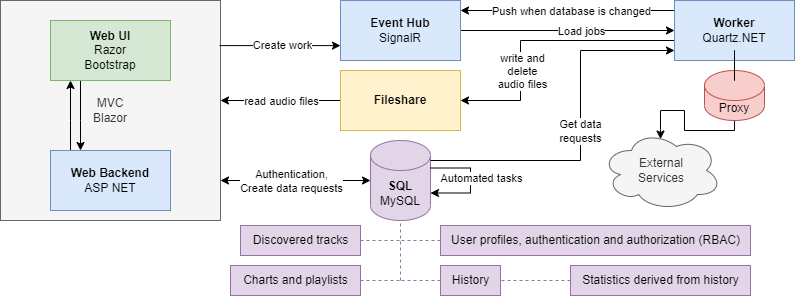

The diagram above was exported from draw.io. Its source (the exported page's mxGraphModel, read from the mxfile embedded in the PNG):
<mxGraphModel dx="1760" dy="967" grid="1" gridSize="10" guides="1" tooltips="1" connect="1" arrows="1" fold="1" page="1" pageScale="1" pageWidth="850" pageHeight="1100" math="0" shadow="0">
  <root>
    <mxCell id="0" />
    <mxCell id="1" parent="0" />
    <mxCell id="XBX1hMso0Ej6GbAS1OeP-2" value="&lt;b&gt;SQL&lt;/b&gt;&lt;br&gt;MySQL" style="shape=cylinder3;whiteSpace=wrap;html=1;boundedLbl=1;backgroundOutline=1;size=15;fillColor=#e1d5e7;strokeColor=#9673a6;" parent="1" vertex="1">
      <mxGeometry x="310" y="440" width="60" height="80" as="geometry" />
    </mxCell>
    <mxCell id="XBX1hMso0Ej6GbAS1OeP-3" value="MVC&lt;br&gt;Blazor" style="whiteSpace=wrap;html=1;aspect=fixed;fillColor=#f5f5f5;strokeColor=#666666;fontColor=#333333;" parent="1" vertex="1">
      <mxGeometry x="-60" y="300" width="220" height="220" as="geometry" />
    </mxCell>
    <mxCell id="XBX1hMso0Ej6GbAS1OeP-13" style="edgeStyle=orthogonalEdgeStyle;rounded=0;orthogonalLoop=1;jettySize=auto;html=1;" parent="1" source="XBX1hMso0Ej6GbAS1OeP-4" target="XBX1hMso0Ej6GbAS1OeP-8" edge="1">
      <mxGeometry relative="1" as="geometry">
        <Array as="points">
          <mxPoint x="20" y="420" />
          <mxPoint x="20" y="420" />
        </Array>
      </mxGeometry>
    </mxCell>
    <mxCell id="XBX1hMso0Ej6GbAS1OeP-4" value="&lt;b&gt;Web UI&lt;/b&gt;&lt;br&gt;Razor&lt;br&gt;Bootstrap" style="rounded=0;whiteSpace=wrap;html=1;fillColor=#d5e8d4;strokeColor=#82b366;" parent="1" vertex="1">
      <mxGeometry x="-10" y="320" width="120" height="60" as="geometry" />
    </mxCell>
    <mxCell id="XBX1hMso0Ej6GbAS1OeP-14" style="edgeStyle=orthogonalEdgeStyle;rounded=0;orthogonalLoop=1;jettySize=auto;html=1;" parent="1" source="XBX1hMso0Ej6GbAS1OeP-7" edge="1">
      <mxGeometry relative="1" as="geometry">
        <mxPoint x="160" y="400" as="targetPoint" />
        <Array as="points">
          <mxPoint x="160" y="400" />
        </Array>
      </mxGeometry>
    </mxCell>
    <mxCell id="XBX1hMso0Ej6GbAS1OeP-21" value="read audio files" style="edgeLabel;html=1;align=center;verticalAlign=middle;resizable=0;points=[];" parent="XBX1hMso0Ej6GbAS1OeP-14" vertex="1" connectable="0">
      <mxGeometry x="-0.0667" relative="1" as="geometry">
        <mxPoint x="-4" as="offset" />
      </mxGeometry>
    </mxCell>
    <mxCell id="XBX1hMso0Ej6GbAS1OeP-7" value="&lt;b&gt;Fileshare&lt;/b&gt;" style="rounded=0;whiteSpace=wrap;html=1;fillColor=#fff2cc;strokeColor=#d6b656;" parent="1" vertex="1">
      <mxGeometry x="280" y="370" width="120" height="60" as="geometry" />
    </mxCell>
    <mxCell id="XBX1hMso0Ej6GbAS1OeP-9" style="edgeStyle=orthogonalEdgeStyle;rounded=0;orthogonalLoop=1;jettySize=auto;html=1;" parent="1" source="XBX1hMso0Ej6GbAS1OeP-8" target="XBX1hMso0Ej6GbAS1OeP-4" edge="1">
      <mxGeometry relative="1" as="geometry">
        <Array as="points">
          <mxPoint x="10" y="420" />
          <mxPoint x="10" y="420" />
        </Array>
      </mxGeometry>
    </mxCell>
    <mxCell id="XBX1hMso0Ej6GbAS1OeP-10" style="edgeStyle=orthogonalEdgeStyle;rounded=0;orthogonalLoop=1;jettySize=auto;html=1;startArrow=classic;startFill=1;" parent="1" target="XBX1hMso0Ej6GbAS1OeP-2" edge="1">
      <mxGeometry relative="1" as="geometry">
        <Array as="points">
          <mxPoint x="160" y="480" />
        </Array>
        <mxPoint x="160" y="480" as="sourcePoint" />
      </mxGeometry>
    </mxCell>
    <mxCell id="XBX1hMso0Ej6GbAS1OeP-24" value="Authentication,&lt;br&gt;Create data requests" style="edgeLabel;html=1;align=center;verticalAlign=middle;resizable=0;points=[];" parent="XBX1hMso0Ej6GbAS1OeP-10" vertex="1" connectable="0">
      <mxGeometry x="0.27" relative="1" as="geometry">
        <mxPoint x="-25" as="offset" />
      </mxGeometry>
    </mxCell>
    <mxCell id="zjmtzyWZVCxw6TsgSJ_X-13" style="edgeStyle=orthogonalEdgeStyle;rounded=0;orthogonalLoop=1;jettySize=auto;html=1;startArrow=none;startFill=0;endArrow=classic;endFill=1;exitX=0.996;exitY=0.205;exitDx=0;exitDy=0;exitPerimeter=0;" parent="1" source="XBX1hMso0Ej6GbAS1OeP-3" target="XBX1hMso0Ej6GbAS1OeP-6" edge="1">
      <mxGeometry relative="1" as="geometry">
        <mxPoint x="160" y="330" as="sourcePoint" />
        <Array as="points">
          <mxPoint x="220" y="345" />
          <mxPoint x="220" y="345" />
        </Array>
      </mxGeometry>
    </mxCell>
    <mxCell id="zjmtzyWZVCxw6TsgSJ_X-14" value="Create work" style="edgeLabel;html=1;align=center;verticalAlign=middle;resizable=0;points=[];" parent="zjmtzyWZVCxw6TsgSJ_X-13" vertex="1" connectable="0">
      <mxGeometry x="0.3679" y="1" relative="1" as="geometry">
        <mxPoint x="-21" as="offset" />
      </mxGeometry>
    </mxCell>
    <mxCell id="XBX1hMso0Ej6GbAS1OeP-8" value="&lt;b&gt;Web Backend&lt;/b&gt;&lt;br&gt;ASP NET" style="rounded=0;whiteSpace=wrap;html=1;fillColor=#dae8fc;strokeColor=#6c8ebf;" parent="1" vertex="1">
      <mxGeometry x="-10" y="450" width="120" height="60" as="geometry" />
    </mxCell>
    <mxCell id="XBX1hMso0Ej6GbAS1OeP-19" style="edgeStyle=orthogonalEdgeStyle;rounded=0;orthogonalLoop=1;jettySize=auto;html=1;startArrow=none;entryX=0.492;entryY=0.107;entryDx=0;entryDy=0;entryPerimeter=0;" parent="1" source="zjmtzyWZVCxw6TsgSJ_X-31" target="XBX1hMso0Ej6GbAS1OeP-17" edge="1">
      <mxGeometry relative="1" as="geometry">
        <Array as="points">
          <mxPoint x="674" y="430" />
          <mxPoint x="624" y="430" />
          <mxPoint x="624" y="410" />
          <mxPoint x="600" y="410" />
          <mxPoint x="600" y="429" />
        </Array>
      </mxGeometry>
    </mxCell>
    <mxCell id="XBX1hMso0Ej6GbAS1OeP-22" style="edgeStyle=orthogonalEdgeStyle;rounded=0;orthogonalLoop=1;jettySize=auto;html=1;entryX=1;entryY=0.5;entryDx=0;entryDy=0;" parent="1" source="XBX1hMso0Ej6GbAS1OeP-15" target="XBX1hMso0Ej6GbAS1OeP-7" edge="1">
      <mxGeometry relative="1" as="geometry">
        <Array as="points">
          <mxPoint x="460" y="340" />
          <mxPoint x="460" y="400" />
        </Array>
      </mxGeometry>
    </mxCell>
    <mxCell id="XBX1hMso0Ej6GbAS1OeP-23" value="write and&lt;br&gt;delete&lt;br&gt;audio files" style="edgeLabel;html=1;align=center;verticalAlign=middle;resizable=0;points=[];" parent="XBX1hMso0Ej6GbAS1OeP-22" vertex="1" connectable="0">
      <mxGeometry x="0.2154" y="1" relative="1" as="geometry">
        <mxPoint y="17" as="offset" />
      </mxGeometry>
    </mxCell>
    <mxCell id="zjmtzyWZVCxw6TsgSJ_X-2" style="edgeStyle=orthogonalEdgeStyle;rounded=0;orthogonalLoop=1;jettySize=auto;html=1;startArrow=classic;startFill=1;endArrow=none;endFill=0;" parent="1" source="XBX1hMso0Ej6GbAS1OeP-15" edge="1">
      <mxGeometry relative="1" as="geometry">
        <mxPoint x="370" y="460" as="targetPoint" />
        <Array as="points">
          <mxPoint x="520" y="350" />
          <mxPoint x="520" y="460" />
          <mxPoint x="370" y="460" />
        </Array>
      </mxGeometry>
    </mxCell>
    <mxCell id="zjmtzyWZVCxw6TsgSJ_X-3" value="Get data&lt;br&gt;requests" style="edgeLabel;html=1;align=center;verticalAlign=middle;resizable=0;points=[];" parent="zjmtzyWZVCxw6TsgSJ_X-2" vertex="1" connectable="0">
      <mxGeometry x="-0.0321" y="-1" relative="1" as="geometry">
        <mxPoint y="3" as="offset" />
      </mxGeometry>
    </mxCell>
    <mxCell id="zjmtzyWZVCxw6TsgSJ_X-9" style="edgeStyle=orthogonalEdgeStyle;rounded=0;orthogonalLoop=1;jettySize=auto;html=1;startArrow=none;startFill=0;endArrow=classic;endFill=1;" parent="1" source="XBX1hMso0Ej6GbAS1OeP-15" target="XBX1hMso0Ej6GbAS1OeP-6" edge="1">
      <mxGeometry relative="1" as="geometry">
        <Array as="points">
          <mxPoint x="550" y="310" />
          <mxPoint x="550" y="310" />
        </Array>
      </mxGeometry>
    </mxCell>
    <mxCell id="zjmtzyWZVCxw6TsgSJ_X-10" value="Push when database is changed" style="edgeLabel;html=1;align=center;verticalAlign=middle;resizable=0;points=[];" parent="zjmtzyWZVCxw6TsgSJ_X-9" vertex="1" connectable="0">
      <mxGeometry x="0.2981" y="2" relative="1" as="geometry">
        <mxPoint x="35" y="-2" as="offset" />
      </mxGeometry>
    </mxCell>
    <mxCell id="XBX1hMso0Ej6GbAS1OeP-15" value="&lt;b&gt;Worker&lt;/b&gt;&lt;br&gt;Quartz.NET" style="rounded=0;whiteSpace=wrap;html=1;fillColor=#dae8fc;strokeColor=#6c8ebf;" parent="1" vertex="1">
      <mxGeometry x="614" y="300" width="120" height="60" as="geometry" />
    </mxCell>
    <mxCell id="XBX1hMso0Ej6GbAS1OeP-17" value="External&lt;br&gt;Services" style="ellipse;shape=cloud;whiteSpace=wrap;html=1;fillColor=#f5f5f5;fontColor=#333333;strokeColor=#666666;" parent="1" vertex="1">
      <mxGeometry x="541" y="430" width="120" height="80" as="geometry" />
    </mxCell>
    <mxCell id="zjmtzyWZVCxw6TsgSJ_X-11" style="edgeStyle=orthogonalEdgeStyle;rounded=0;orthogonalLoop=1;jettySize=auto;html=1;startArrow=none;startFill=0;endArrow=classic;endFill=1;" parent="1" source="XBX1hMso0Ej6GbAS1OeP-6" target="XBX1hMso0Ej6GbAS1OeP-15" edge="1">
      <mxGeometry relative="1" as="geometry" />
    </mxCell>
    <mxCell id="zjmtzyWZVCxw6TsgSJ_X-12" value="Load jobs" style="edgeLabel;html=1;align=center;verticalAlign=middle;resizable=0;points=[];" parent="zjmtzyWZVCxw6TsgSJ_X-11" vertex="1" connectable="0">
      <mxGeometry x="-0.3308" relative="1" as="geometry">
        <mxPoint x="48" as="offset" />
      </mxGeometry>
    </mxCell>
    <mxCell id="XBX1hMso0Ej6GbAS1OeP-6" value="&lt;b&gt;Event Hub&lt;/b&gt;&lt;br&gt;SignalR" style="rounded=0;whiteSpace=wrap;html=1;fillColor=#dae8fc;strokeColor=#6c8ebf;" parent="1" vertex="1">
      <mxGeometry x="280" y="300" width="120" height="60" as="geometry" />
    </mxCell>
    <mxCell id="zjmtzyWZVCxw6TsgSJ_X-17" style="edgeStyle=orthogonalEdgeStyle;rounded=0;orthogonalLoop=1;jettySize=auto;html=1;startArrow=none;startFill=0;endArrow=classic;endFill=1;entryX=1;entryY=0;entryDx=0;entryDy=52.5;entryPerimeter=0;exitX=1;exitY=0;exitDx=0;exitDy=27.5;exitPerimeter=0;" parent="1" source="XBX1hMso0Ej6GbAS1OeP-2" target="XBX1hMso0Ej6GbAS1OeP-2" edge="1">
      <mxGeometry relative="1" as="geometry">
        <Array as="points">
          <mxPoint x="410" y="467" />
          <mxPoint x="410" y="493" />
          <mxPoint x="370" y="493" />
        </Array>
      </mxGeometry>
    </mxCell>
    <mxCell id="zjmtzyWZVCxw6TsgSJ_X-18" value="Automated tasks" style="edgeLabel;html=1;align=center;verticalAlign=middle;resizable=0;points=[];" parent="zjmtzyWZVCxw6TsgSJ_X-17" vertex="1" connectable="0">
      <mxGeometry x="-0.0963" relative="1" as="geometry">
        <mxPoint x="10" y="3" as="offset" />
      </mxGeometry>
    </mxCell>
    <mxCell id="zjmtzyWZVCxw6TsgSJ_X-22" style="edgeStyle=orthogonalEdgeStyle;rounded=0;orthogonalLoop=1;jettySize=auto;html=1;startArrow=none;startFill=0;endArrow=none;endFill=0;fillColor=#e1d5e7;strokeColor=#9673a6;dashed=1;" parent="1" source="zjmtzyWZVCxw6TsgSJ_X-21" edge="1">
      <mxGeometry relative="1" as="geometry">
        <mxPoint x="340" y="540" as="targetPoint" />
      </mxGeometry>
    </mxCell>
    <mxCell id="zjmtzyWZVCxw6TsgSJ_X-21" value="User profiles, authentication and authorization (RBAC)" style="text;html=1;align=center;verticalAlign=middle;resizable=0;points=[];autosize=1;strokeColor=#9673a6;fillColor=#e1d5e7;" parent="1" vertex="1">
      <mxGeometry x="380" y="525" width="310" height="30" as="geometry" />
    </mxCell>
    <mxCell id="zjmtzyWZVCxw6TsgSJ_X-24" style="edgeStyle=orthogonalEdgeStyle;rounded=0;orthogonalLoop=1;jettySize=auto;html=1;dashed=1;startArrow=none;startFill=0;endArrow=none;endFill=0;fillColor=#e1d5e7;strokeColor=#9673a6;" parent="1" source="zjmtzyWZVCxw6TsgSJ_X-23" edge="1">
      <mxGeometry relative="1" as="geometry">
        <mxPoint x="340" y="540" as="targetPoint" />
      </mxGeometry>
    </mxCell>
    <mxCell id="zjmtzyWZVCxw6TsgSJ_X-23" value="Discovered tracks" style="text;html=1;align=center;verticalAlign=middle;resizable=0;points=[];autosize=1;strokeColor=#9673a6;fillColor=#e1d5e7;" parent="1" vertex="1">
      <mxGeometry x="180" y="525" width="120" height="30" as="geometry" />
    </mxCell>
    <mxCell id="zjmtzyWZVCxw6TsgSJ_X-26" style="edgeStyle=orthogonalEdgeStyle;rounded=0;orthogonalLoop=1;jettySize=auto;html=1;dashed=1;startArrow=none;startFill=0;endArrow=none;endFill=0;fillColor=#e1d5e7;strokeColor=#9673a6;" parent="1" source="zjmtzyWZVCxw6TsgSJ_X-25" target="zjmtzyWZVCxw6TsgSJ_X-29" edge="1">
      <mxGeometry relative="1" as="geometry">
        <mxPoint x="340" y="580" as="targetPoint" />
      </mxGeometry>
    </mxCell>
    <mxCell id="zjmtzyWZVCxw6TsgSJ_X-25" value="Statistics derived from history" style="text;html=1;align=center;verticalAlign=middle;resizable=0;points=[];autosize=1;strokeColor=#9673a6;fillColor=#e1d5e7;" parent="1" vertex="1">
      <mxGeometry x="510" y="565" width="180" height="30" as="geometry" />
    </mxCell>
    <mxCell id="zjmtzyWZVCxw6TsgSJ_X-28" style="edgeStyle=orthogonalEdgeStyle;rounded=0;orthogonalLoop=1;jettySize=auto;html=1;dashed=1;startArrow=none;startFill=0;endArrow=none;endFill=0;fillColor=#e1d5e7;strokeColor=#9673a6;" parent="1" source="zjmtzyWZVCxw6TsgSJ_X-27" edge="1">
      <mxGeometry relative="1" as="geometry">
        <mxPoint x="340" y="580" as="targetPoint" />
      </mxGeometry>
    </mxCell>
    <mxCell id="zjmtzyWZVCxw6TsgSJ_X-27" value="Charts and playlists" style="text;html=1;align=center;verticalAlign=middle;resizable=0;points=[];autosize=1;strokeColor=#9673a6;fillColor=#e1d5e7;" parent="1" vertex="1">
      <mxGeometry x="170" y="565" width="130" height="30" as="geometry" />
    </mxCell>
    <mxCell id="zjmtzyWZVCxw6TsgSJ_X-30" style="edgeStyle=orthogonalEdgeStyle;rounded=0;orthogonalLoop=1;jettySize=auto;html=1;dashed=1;startArrow=none;startFill=0;endArrow=none;endFill=0;fillColor=#e1d5e7;strokeColor=#9673a6;" parent="1" source="zjmtzyWZVCxw6TsgSJ_X-29" edge="1">
      <mxGeometry relative="1" as="geometry">
        <mxPoint x="340" y="580" as="targetPoint" />
      </mxGeometry>
    </mxCell>
    <mxCell id="zjmtzyWZVCxw6TsgSJ_X-29" value="History" style="text;html=1;align=center;verticalAlign=middle;resizable=0;points=[];autosize=1;strokeColor=#9673a6;fillColor=#e1d5e7;" parent="1" vertex="1">
      <mxGeometry x="380" y="565" width="60" height="30" as="geometry" />
    </mxCell>
    <mxCell id="zjmtzyWZVCxw6TsgSJ_X-31" value="Proxy" style="shape=cylinder3;whiteSpace=wrap;html=1;boundedLbl=1;backgroundOutline=1;size=15;fillColor=#f8cecc;strokeColor=#b85450;" parent="1" vertex="1">
      <mxGeometry x="644" y="370" width="60" height="50" as="geometry" />
    </mxCell>
    <mxCell id="zjmtzyWZVCxw6TsgSJ_X-32" value="" style="edgeStyle=orthogonalEdgeStyle;rounded=0;orthogonalLoop=1;jettySize=auto;html=1;endArrow=none;" parent="1" source="XBX1hMso0Ej6GbAS1OeP-15" target="zjmtzyWZVCxw6TsgSJ_X-31" edge="1">
      <mxGeometry relative="1" as="geometry">
        <mxPoint x="674" y="360" as="sourcePoint" />
        <mxPoint x="674" y="420" as="targetPoint" />
      </mxGeometry>
    </mxCell>
    <mxCell id="zjmtzyWZVCxw6TsgSJ_X-33" value="" style="endArrow=none;html=1;rounded=0;dashed=1;fillColor=#e1d5e7;strokeColor=#9673a6;entryX=0.5;entryY=1;entryDx=0;entryDy=0;entryPerimeter=0;" parent="1" target="XBX1hMso0Ej6GbAS1OeP-2" edge="1">
      <mxGeometry width="50" height="50" relative="1" as="geometry">
        <mxPoint x="340" y="580" as="sourcePoint" />
        <mxPoint x="370" y="540" as="targetPoint" />
      </mxGeometry>
    </mxCell>
  </root>
</mxGraphModel>